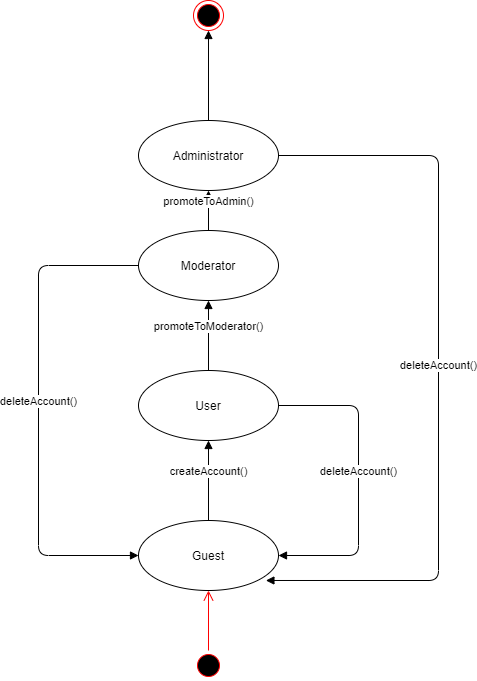

The diagram above was exported from draw.io. Its source (the exported page's mxGraphModel, read from the mxfile embedded in the PNG):
<mxGraphModel dx="1422" dy="794" grid="1" gridSize="10" guides="1" tooltips="1" connect="1" arrows="1" fold="1" page="1" pageScale="1" pageWidth="850" pageHeight="1100" math="0" shadow="0">
  <root>
    <mxCell id="Ce-6M3ZW9oI1gRr190tn-0" />
    <mxCell id="Ce-6M3ZW9oI1gRr190tn-1" parent="Ce-6M3ZW9oI1gRr190tn-0" />
    <mxCell id="Ce-6M3ZW9oI1gRr190tn-2" value="" style="ellipse;html=1;shape=endState;fillColor=#000000;strokeColor=#ff0000;" parent="Ce-6M3ZW9oI1gRr190tn-1" vertex="1">
      <mxGeometry x="395" y="140" width="30" height="30" as="geometry" />
    </mxCell>
    <mxCell id="Ce-6M3ZW9oI1gRr190tn-3" value="" style="ellipse;html=1;shape=startState;fillColor=#000000;strokeColor=#ff0000;" parent="Ce-6M3ZW9oI1gRr190tn-1" vertex="1">
      <mxGeometry x="395" y="790" width="30" height="30" as="geometry" />
    </mxCell>
    <mxCell id="Ce-6M3ZW9oI1gRr190tn-4" value="" style="edgeStyle=orthogonalEdgeStyle;html=1;verticalAlign=bottom;endArrow=open;endSize=8;strokeColor=#ff0000;" parent="Ce-6M3ZW9oI1gRr190tn-1" source="Ce-6M3ZW9oI1gRr190tn-3" target="Ce-6M3ZW9oI1gRr190tn-9" edge="1">
      <mxGeometry relative="1" as="geometry">
        <mxPoint x="410" y="880" as="targetPoint" />
      </mxGeometry>
    </mxCell>
    <mxCell id="Ce-6M3ZW9oI1gRr190tn-9" value="Guest" style="ellipse;whiteSpace=wrap;html=1;" parent="Ce-6M3ZW9oI1gRr190tn-1" vertex="1">
      <mxGeometry x="340" y="660" width="140" height="70" as="geometry" />
    </mxCell>
    <mxCell id="Ce-6M3ZW9oI1gRr190tn-10" value="User" style="ellipse;whiteSpace=wrap;html=1;" parent="Ce-6M3ZW9oI1gRr190tn-1" vertex="1">
      <mxGeometry x="340" y="510" width="140" height="70" as="geometry" />
    </mxCell>
    <mxCell id="Ce-6M3ZW9oI1gRr190tn-11" value="createAccount()" style="html=1;verticalAlign=bottom;endArrow=block;" parent="Ce-6M3ZW9oI1gRr190tn-1" source="Ce-6M3ZW9oI1gRr190tn-9" target="Ce-6M3ZW9oI1gRr190tn-10" edge="1">
      <mxGeometry width="80" relative="1" as="geometry">
        <mxPoint x="380" y="670" as="sourcePoint" />
        <mxPoint x="460" y="670" as="targetPoint" />
      </mxGeometry>
    </mxCell>
    <mxCell id="Ce-6M3ZW9oI1gRr190tn-12" value="Moderator" style="ellipse;whiteSpace=wrap;html=1;" parent="Ce-6M3ZW9oI1gRr190tn-1" vertex="1">
      <mxGeometry x="340" y="370" width="140" height="70" as="geometry" />
    </mxCell>
    <mxCell id="Ce-6M3ZW9oI1gRr190tn-13" value="promoteToModerator()" style="html=1;verticalAlign=bottom;endArrow=block;" parent="Ce-6M3ZW9oI1gRr190tn-1" source="Ce-6M3ZW9oI1gRr190tn-10" target="Ce-6M3ZW9oI1gRr190tn-12" edge="1">
      <mxGeometry width="80" relative="1" as="geometry">
        <mxPoint x="380" y="470" as="sourcePoint" />
        <mxPoint x="460" y="470" as="targetPoint" />
      </mxGeometry>
    </mxCell>
    <mxCell id="Ce-6M3ZW9oI1gRr190tn-14" value="Administrator" style="ellipse;whiteSpace=wrap;html=1;" parent="Ce-6M3ZW9oI1gRr190tn-1" vertex="1">
      <mxGeometry x="340" y="260" width="140" height="70" as="geometry" />
    </mxCell>
    <mxCell id="Ce-6M3ZW9oI1gRr190tn-15" value="promoteToAdmin()" style="html=1;verticalAlign=bottom;endArrow=block;" parent="Ce-6M3ZW9oI1gRr190tn-1" source="Ce-6M3ZW9oI1gRr190tn-12" target="Ce-6M3ZW9oI1gRr190tn-14" edge="1">
      <mxGeometry width="80" relative="1" as="geometry">
        <mxPoint x="380" y="470" as="sourcePoint" />
        <mxPoint x="460" y="470" as="targetPoint" />
      </mxGeometry>
    </mxCell>
    <mxCell id="Ce-6M3ZW9oI1gRr190tn-17" value="deleteAccount()" style="html=1;verticalAlign=bottom;endArrow=block;entryX=1;entryY=0.5;entryDx=0;entryDy=0;exitX=1;exitY=0.5;exitDx=0;exitDy=0;" parent="Ce-6M3ZW9oI1gRr190tn-1" source="Ce-6M3ZW9oI1gRr190tn-10" target="Ce-6M3ZW9oI1gRr190tn-9" edge="1">
      <mxGeometry width="80" relative="1" as="geometry">
        <mxPoint x="380" y="470" as="sourcePoint" />
        <mxPoint x="460" y="470" as="targetPoint" />
        <Array as="points">
          <mxPoint x="560" y="545" />
          <mxPoint x="560" y="695" />
        </Array>
      </mxGeometry>
    </mxCell>
    <mxCell id="Ce-6M3ZW9oI1gRr190tn-18" value="deleteAccount()" style="html=1;verticalAlign=bottom;endArrow=block;entryX=0;entryY=0.5;entryDx=0;entryDy=0;exitX=0;exitY=0.5;exitDx=0;exitDy=0;" parent="Ce-6M3ZW9oI1gRr190tn-1" source="Ce-6M3ZW9oI1gRr190tn-12" target="Ce-6M3ZW9oI1gRr190tn-9" edge="1">
      <mxGeometry width="80" relative="1" as="geometry">
        <mxPoint x="380" y="470" as="sourcePoint" />
        <mxPoint x="460" y="470" as="targetPoint" />
        <Array as="points">
          <mxPoint x="240" y="405" />
          <mxPoint x="240" y="695" />
        </Array>
      </mxGeometry>
    </mxCell>
    <mxCell id="Ce-6M3ZW9oI1gRr190tn-19" value="deleteAccount()" style="html=1;verticalAlign=bottom;endArrow=block;exitX=1;exitY=0.5;exitDx=0;exitDy=0;entryX=0.91;entryY=0.857;entryDx=0;entryDy=0;entryPerimeter=0;" parent="Ce-6M3ZW9oI1gRr190tn-1" source="Ce-6M3ZW9oI1gRr190tn-14" target="Ce-6M3ZW9oI1gRr190tn-9" edge="1">
      <mxGeometry width="80" relative="1" as="geometry">
        <mxPoint x="380" y="470" as="sourcePoint" />
        <mxPoint x="640" y="730" as="targetPoint" />
        <Array as="points">
          <mxPoint x="640" y="295" />
          <mxPoint x="640" y="720" />
        </Array>
      </mxGeometry>
    </mxCell>
    <mxCell id="Ce-6M3ZW9oI1gRr190tn-21" value="" style="html=1;verticalAlign=bottom;endArrow=block;exitX=0.5;exitY=0;exitDx=0;exitDy=0;entryX=0.5;entryY=1;entryDx=0;entryDy=0;" parent="Ce-6M3ZW9oI1gRr190tn-1" source="Ce-6M3ZW9oI1gRr190tn-14" target="Ce-6M3ZW9oI1gRr190tn-2" edge="1">
      <mxGeometry width="80" relative="1" as="geometry">
        <mxPoint x="380" y="470" as="sourcePoint" />
        <mxPoint x="460" y="470" as="targetPoint" />
      </mxGeometry>
    </mxCell>
  </root>
</mxGraphModel>